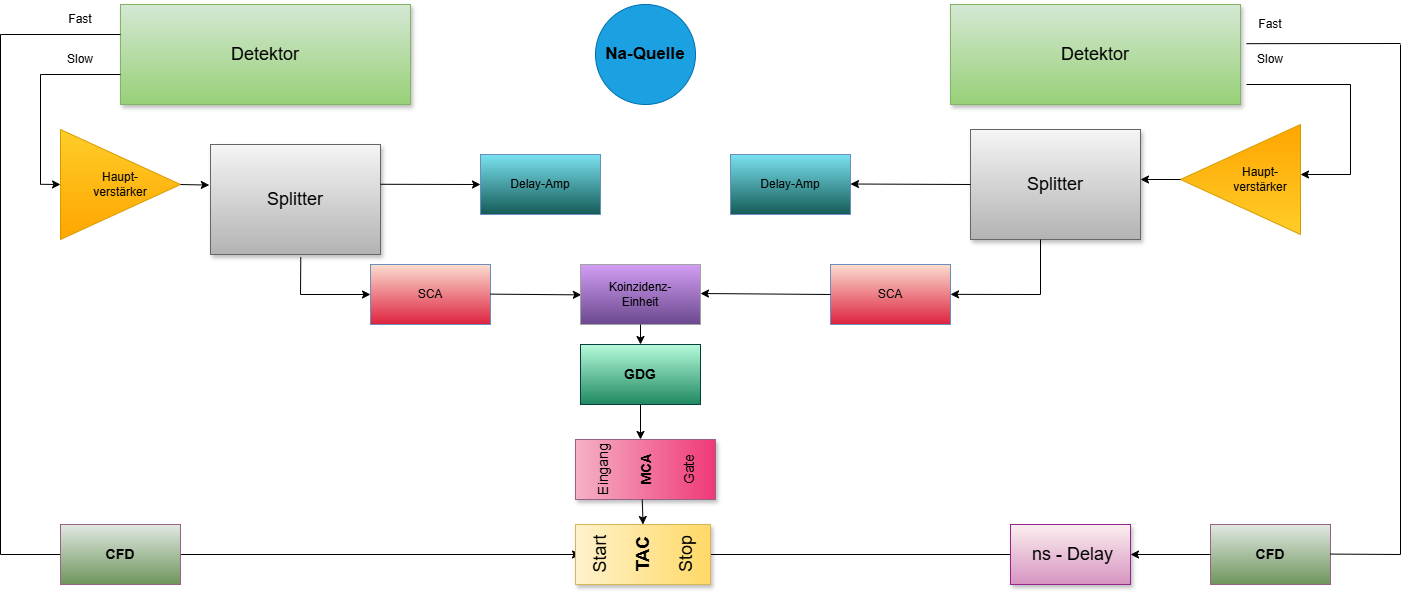

The diagram above was exported from draw.io. Its source (the exported page's mxGraphModel, read from the mxfile embedded in the PNG):
<mxGraphModel dx="1471" dy="890" grid="1" gridSize="10" guides="1" tooltips="1" connect="1" arrows="1" fold="1" page="1" pageScale="1" pageWidth="827" pageHeight="1169" math="0" shadow="0">
  <root>
    <mxCell id="0" />
    <mxCell id="1" parent="0" />
    <mxCell id="E_pXfr12Td9CRGUxmabD-1" parent="1" style="whiteSpace=wrap;html=1;shadow=1;fontSize=18;labelBackgroundColor=none;fillColor=#d5e8d4;strokeColor=#82b366;gradientColor=#97d077;" value="&lt;font style=&quot;color: light-dark(rgb(0, 0, 0), rgb(0, 0, 0));&quot;&gt;Detektor&lt;/font&gt;" vertex="1">
      <mxGeometry height="100" width="290" x="290" y="230" as="geometry" />
    </mxCell>
    <mxCell id="E_pXfr12Td9CRGUxmabD-2" edge="1" parent="1" source="E_pXfr12Td9CRGUxmabD-9" style="edgeStyle=elbowEdgeStyle;rounded=0;html=1;startArrow=none;startFill=0;jettySize=auto;orthogonalLoop=1;fontSize=18;elbow=vertical;labelBackgroundColor=none;fontColor=default;" value="">
      <mxGeometry relative="1" as="geometry">
        <mxPoint x="420" y="409.5" as="sourcePoint" />
        <mxPoint x="290" y="409.5" as="targetPoint" />
      </mxGeometry>
    </mxCell>
    <mxCell id="E_pXfr12Td9CRGUxmabD-3" edge="1" parent="1" style="endArrow=none;html=1;rounded=0;labelBackgroundColor=none;fontColor=default;" value="">
      <mxGeometry height="50" relative="1" width="50" as="geometry">
        <mxPoint x="170" y="260" as="sourcePoint" />
        <mxPoint x="290" y="260" as="targetPoint" />
      </mxGeometry>
    </mxCell>
    <mxCell id="E_pXfr12Td9CRGUxmabD-4" parent="1" style="whiteSpace=wrap;html=1;shadow=1;fontSize=18;labelBackgroundColor=none;fillColor=#f5f5f5;strokeColor=#666666;gradientColor=#b3b3b3;" value="Splitter" vertex="1">
      <mxGeometry height="110" width="170" x="380" y="370" as="geometry" />
    </mxCell>
    <mxCell id="E_pXfr12Td9CRGUxmabD-5" edge="1" parent="1" style="endArrow=none;html=1;rounded=0;labelBackgroundColor=none;fontColor=default;" value="">
      <mxGeometry height="50" relative="1" width="50" as="geometry">
        <mxPoint x="210" y="410" as="sourcePoint" />
        <mxPoint x="210" y="300" as="targetPoint" />
      </mxGeometry>
    </mxCell>
    <mxCell id="E_pXfr12Td9CRGUxmabD-6" edge="1" parent="1" style="endArrow=none;html=1;rounded=0;labelBackgroundColor=none;fontColor=default;" value="">
      <mxGeometry height="50" relative="1" width="50" as="geometry">
        <mxPoint x="210" y="300" as="sourcePoint" />
        <mxPoint x="290" y="300" as="targetPoint" />
      </mxGeometry>
    </mxCell>
    <mxCell id="E_pXfr12Td9CRGUxmabD-7" parent="1" style="text;html=1;whiteSpace=wrap;strokeColor=none;fillColor=none;align=center;verticalAlign=middle;rounded=0;" value="Fast" vertex="1">
      <mxGeometry height="30" width="60" x="220" y="230" as="geometry" />
    </mxCell>
    <mxCell id="E_pXfr12Td9CRGUxmabD-8" parent="1" style="text;html=1;whiteSpace=wrap;strokeColor=none;fillColor=none;align=center;verticalAlign=middle;rounded=0;" value="Slow" vertex="1">
      <mxGeometry height="30" width="60" x="220" y="270" as="geometry" />
    </mxCell>
    <mxCell id="E_pXfr12Td9CRGUxmabD-9" parent="1" style="triangle;whiteSpace=wrap;html=1;align=center;labelBackgroundColor=none;fillColor=#ffcd28;strokeColor=#d79b00;gradientColor=#ffa500;" value="&lt;div style=&quot;&quot;&gt;&lt;span style=&quot;&quot;&gt;Haupt-&lt;/span&gt;&lt;/div&gt;&lt;div style=&quot;&quot;&gt;verstärker&lt;/div&gt;" vertex="1">
      <mxGeometry height="110" width="120" x="230" y="355" as="geometry" />
    </mxCell>
    <mxCell id="E_pXfr12Td9CRGUxmabD-10" edge="1" parent="1" style="edgeStyle=elbowEdgeStyle;rounded=0;html=1;startArrow=none;startFill=0;jettySize=auto;orthogonalLoop=1;fontSize=18;elbow=vertical;labelBackgroundColor=none;fontColor=default;entryX=0;entryY=0.5;entryDx=0;entryDy=0;" target="E_pXfr12Td9CRGUxmabD-9" value="">
      <mxGeometry relative="1" as="geometry">
        <Array as="points" />
        <mxPoint x="210" y="409.8" as="sourcePoint" />
        <mxPoint x="770" y="410" as="targetPoint" />
      </mxGeometry>
    </mxCell>
    <mxCell id="E_pXfr12Td9CRGUxmabD-11" parent="1" style="rounded=0;whiteSpace=wrap;html=1;" value="" vertex="1">
      <mxGeometry height="60" width="120" x="650" y="380" as="geometry" />
    </mxCell>
    <mxCell id="E_pXfr12Td9CRGUxmabD-12" parent="1" style="rounded=0;whiteSpace=wrap;html=1;" value="" vertex="1">
      <mxGeometry height="60" width="120" x="540" y="490" as="geometry" />
    </mxCell>
    <mxCell id="E_pXfr12Td9CRGUxmabD-13" edge="1" parent="1" source="E_pXfr12Td9CRGUxmabD-9" style="endArrow=classic;html=1;rounded=0;exitX=1;exitY=0.5;exitDx=0;exitDy=0;entryX=-0.007;entryY=0.369;entryDx=0;entryDy=0;entryPerimeter=0;" target="E_pXfr12Td9CRGUxmabD-4" value="">
      <mxGeometry height="50" relative="1" width="50" as="geometry">
        <mxPoint x="530" y="510" as="sourcePoint" />
        <mxPoint x="383" y="408" as="targetPoint" />
      </mxGeometry>
    </mxCell>
    <mxCell id="E_pXfr12Td9CRGUxmabD-14" edge="1" parent="1" style="endArrow=classic;html=1;rounded=0;exitX=1.002;exitY=0.449;exitDx=0;exitDy=0;exitPerimeter=0;entryX=0;entryY=0.5;entryDx=0;entryDy=0;" target="E_pXfr12Td9CRGUxmabD-17" value="">
      <mxGeometry height="50" relative="1" width="50" as="geometry">
        <mxPoint x="550" y="409.77" as="sourcePoint" />
        <mxPoint x="590.02" y="409.91999999999996" as="targetPoint" />
      </mxGeometry>
    </mxCell>
    <mxCell id="E_pXfr12Td9CRGUxmabD-15" parent="1" style="text;html=1;whiteSpace=wrap;strokeColor=#6c8ebf;fillColor=light-dark(#fbddd0, #1d293b);align=center;verticalAlign=middle;rounded=0;gradientColor=light-dark(#dd223e, #436697);" value="SCA" vertex="1">
      <mxGeometry height="60" width="120" x="540" y="490" as="geometry" />
    </mxCell>
    <mxCell id="E_pXfr12Td9CRGUxmabD-16" edge="1" parent="1" source="E_pXfr12Td9CRGUxmabD-11" style="edgeStyle=elbowEdgeStyle;rounded=0;html=1;startArrow=none;startFill=0;jettySize=auto;orthogonalLoop=1;fontSize=18;elbow=vertical;labelBackgroundColor=none;fontColor=default;entryX=0;entryY=0.5;entryDx=0;entryDy=0;" target="E_pXfr12Td9CRGUxmabD-17" value="">
      <mxGeometry relative="1" as="geometry">
        <Array as="points" />
        <mxPoint x="710" y="410" as="sourcePoint" />
        <mxPoint x="840" y="410" as="targetPoint" />
      </mxGeometry>
    </mxCell>
    <mxCell id="E_pXfr12Td9CRGUxmabD-17" parent="1" style="text;html=1;whiteSpace=wrap;strokeColor=#6c8ebf;fillColor=light-dark(#7ae2f0, #1d293b);align=center;verticalAlign=middle;rounded=0;gradientColor=light-dark(#155b57, #436697);" value="Delay-Amp" vertex="1">
      <mxGeometry height="60" width="120" x="650" y="380" as="geometry" />
    </mxCell>
    <mxCell id="E_pXfr12Td9CRGUxmabD-18" edge="1" parent="1" style="endArrow=classic;html=1;rounded=0;" value="">
      <mxGeometry height="50" relative="1" width="50" as="geometry">
        <mxPoint x="470" y="520" as="sourcePoint" />
        <mxPoint x="540" y="520" as="targetPoint" />
      </mxGeometry>
    </mxCell>
    <mxCell id="E_pXfr12Td9CRGUxmabD-19" edge="1" parent="1" style="endArrow=none;html=1;rounded=0;entryX=0.531;entryY=1.025;entryDx=0;entryDy=0;entryPerimeter=0;" target="E_pXfr12Td9CRGUxmabD-4" value="">
      <mxGeometry height="50" relative="1" width="50" as="geometry">
        <mxPoint x="470" y="520" as="sourcePoint" />
        <mxPoint x="520" y="470" as="targetPoint" />
      </mxGeometry>
    </mxCell>
    <mxCell id="E_pXfr12Td9CRGUxmabD-20" parent="1" style="whiteSpace=wrap;html=1;shadow=1;fontSize=18;labelBackgroundColor=none;fillColor=#d5e8d4;strokeColor=#82b366;gradientColor=#97d077;" value="&lt;font style=&quot;color: light-dark(rgb(0, 0, 0), rgb(0, 0, 0));&quot;&gt;Detektor&lt;/font&gt;" vertex="1">
      <mxGeometry height="100" width="290" x="1120" y="230" as="geometry" />
    </mxCell>
    <mxCell id="E_pXfr12Td9CRGUxmabD-21" edge="1" parent="1" style="endArrow=none;html=1;rounded=0;labelBackgroundColor=none;fontColor=default;" value="">
      <mxGeometry height="50" relative="1" width="50" as="geometry">
        <mxPoint x="1416" y="269.17" as="sourcePoint" />
        <mxPoint x="1570" y="269" as="targetPoint" />
      </mxGeometry>
    </mxCell>
    <mxCell id="E_pXfr12Td9CRGUxmabD-22" parent="1" style="whiteSpace=wrap;html=1;shadow=1;fontSize=18;labelBackgroundColor=none;fillColor=#f5f5f5;strokeColor=#666666;gradientColor=#b3b3b3;" value="Splitter" vertex="1">
      <mxGeometry height="110" width="170" x="1140" y="355" as="geometry" />
    </mxCell>
    <mxCell id="E_pXfr12Td9CRGUxmabD-23" edge="1" parent="1" style="endArrow=none;html=1;rounded=0;labelBackgroundColor=none;fontColor=default;" value="">
      <mxGeometry height="50" relative="1" width="50" as="geometry">
        <mxPoint x="1416" y="310" as="sourcePoint" />
        <mxPoint x="1520" y="310" as="targetPoint" />
      </mxGeometry>
    </mxCell>
    <mxCell id="E_pXfr12Td9CRGUxmabD-24" parent="1" style="text;html=1;whiteSpace=wrap;strokeColor=none;fillColor=none;align=center;verticalAlign=middle;rounded=0;" value="Fast" vertex="1">
      <mxGeometry height="40" width="60" x="1410" y="230" as="geometry" />
    </mxCell>
    <mxCell id="E_pXfr12Td9CRGUxmabD-25" parent="1" style="text;html=1;whiteSpace=wrap;strokeColor=none;fillColor=none;align=center;verticalAlign=middle;rounded=0;" value="Slow" vertex="1">
      <mxGeometry height="30" width="60" x="1410" y="270" as="geometry" />
    </mxCell>
    <mxCell id="E_pXfr12Td9CRGUxmabD-26" parent="1" style="triangle;whiteSpace=wrap;html=1;align=center;labelBackgroundColor=none;fillColor=#ffcd28;strokeColor=#d79b00;gradientColor=#ffa500;rotation=-180;" value="&lt;div style=&quot;&quot;&gt;&lt;br&gt;&lt;/div&gt;" vertex="1">
      <mxGeometry height="110" width="120" x="1350" y="350" as="geometry" />
    </mxCell>
    <mxCell id="E_pXfr12Td9CRGUxmabD-27" parent="1" style="rounded=0;whiteSpace=wrap;html=1;" value="" vertex="1">
      <mxGeometry height="60" width="120" x="900" y="380" as="geometry" />
    </mxCell>
    <mxCell id="E_pXfr12Td9CRGUxmabD-28" parent="1" style="text;html=1;whiteSpace=wrap;strokeColor=#6c8ebf;fillColor=light-dark(#fbddd0, #1d293b);align=center;verticalAlign=middle;rounded=0;gradientColor=light-dark(#dd223e, #436697);" value="SCA" vertex="1">
      <mxGeometry height="60" width="120" x="1000" y="490" as="geometry" />
    </mxCell>
    <mxCell id="E_pXfr12Td9CRGUxmabD-29" edge="1" parent="1" source="E_pXfr12Td9CRGUxmabD-27" style="edgeStyle=elbowEdgeStyle;rounded=0;html=1;startArrow=none;startFill=0;jettySize=auto;orthogonalLoop=1;fontSize=18;elbow=vertical;labelBackgroundColor=none;fontColor=default;entryX=0;entryY=0.5;entryDx=0;entryDy=0;" target="E_pXfr12Td9CRGUxmabD-30" value="">
      <mxGeometry relative="1" as="geometry">
        <Array as="points" />
        <mxPoint x="1730" y="505" as="sourcePoint" />
        <mxPoint x="1860" y="505" as="targetPoint" />
      </mxGeometry>
    </mxCell>
    <mxCell id="E_pXfr12Td9CRGUxmabD-30" parent="1" style="text;html=1;whiteSpace=wrap;strokeColor=#6c8ebf;fillColor=light-dark(#7ae2f0, #1d293b);align=center;verticalAlign=middle;rounded=0;gradientColor=light-dark(#155b57, #436697);" value="Delay-Amp" vertex="1">
      <mxGeometry height="60" width="120" x="900" y="380" as="geometry" />
    </mxCell>
    <mxCell id="E_pXfr12Td9CRGUxmabD-31" edge="1" parent="1" style="endArrow=classic;html=1;rounded=0;entryX=1;entryY=0.75;entryDx=0;entryDy=0;" value="">
      <mxGeometry height="50" relative="1" width="50" as="geometry">
        <mxPoint x="1210" y="520" as="sourcePoint" />
        <mxPoint x="1120" y="519.86" as="targetPoint" />
      </mxGeometry>
    </mxCell>
    <mxCell id="E_pXfr12Td9CRGUxmabD-32" edge="1" parent="1" source="E_pXfr12Td9CRGUxmabD-22" style="endArrow=classic;html=1;rounded=0;exitX=0;exitY=0.5;exitDx=0;exitDy=0;" value="">
      <mxGeometry height="50" relative="1" width="50" as="geometry">
        <mxPoint x="1120" y="409.5" as="sourcePoint" />
        <mxPoint x="1020" y="409.5" as="targetPoint" />
      </mxGeometry>
    </mxCell>
    <mxCell id="E_pXfr12Td9CRGUxmabD-33" parent="1" style="text;html=1;whiteSpace=wrap;strokeColor=none;fillColor=none;align=center;verticalAlign=middle;rounded=0;" value="Haupt-&lt;div&gt;verstärker&lt;/div&gt;" vertex="1">
      <mxGeometry height="30" width="60" x="1400" y="390" as="geometry" />
    </mxCell>
    <mxCell id="E_pXfr12Td9CRGUxmabD-34" edge="1" parent="1" style="endArrow=none;html=1;rounded=0;" value="">
      <mxGeometry height="50" relative="1" width="50" as="geometry">
        <mxPoint x="1520" y="400" as="sourcePoint" />
        <mxPoint x="1520" y="310" as="targetPoint" />
      </mxGeometry>
    </mxCell>
    <mxCell id="E_pXfr12Td9CRGUxmabD-35" edge="1" parent="1" style="endArrow=classic;html=1;rounded=0;" value="">
      <mxGeometry height="50" relative="1" width="50" as="geometry">
        <mxPoint x="1520" y="400" as="sourcePoint" />
        <mxPoint x="1470" y="400" as="targetPoint" />
      </mxGeometry>
    </mxCell>
    <mxCell id="E_pXfr12Td9CRGUxmabD-36" edge="1" parent="1" source="E_pXfr12Td9CRGUxmabD-26" style="endArrow=classic;html=1;rounded=0;exitX=1;exitY=0.5;exitDx=0;exitDy=0;" value="">
      <mxGeometry height="50" relative="1" width="50" as="geometry">
        <mxPoint x="1240" y="480" as="sourcePoint" />
        <mxPoint x="1310" y="405" as="targetPoint" />
      </mxGeometry>
    </mxCell>
    <mxCell id="E_pXfr12Td9CRGUxmabD-37" edge="1" parent="1" style="endArrow=none;html=1;rounded=0;entryX=0.5;entryY=1;entryDx=0;entryDy=0;" value="">
      <mxGeometry height="50" relative="1" width="50" as="geometry">
        <mxPoint x="1210" y="520" as="sourcePoint" />
        <mxPoint x="1210" y="465" as="targetPoint" />
      </mxGeometry>
    </mxCell>
    <mxCell id="E_pXfr12Td9CRGUxmabD-38" edge="1" parent="1" style="endArrow=none;html=1;rounded=0;" value="">
      <mxGeometry height="50" relative="1" width="50" as="geometry">
        <mxPoint x="170" y="780" as="sourcePoint" />
        <mxPoint x="170" y="260" as="targetPoint" />
      </mxGeometry>
    </mxCell>
    <mxCell id="E_pXfr12Td9CRGUxmabD-39" edge="1" parent="1" style="endArrow=none;html=1;rounded=0;" target="E_pXfr12Td9CRGUxmabD-40" value="">
      <mxGeometry height="50" relative="1" width="50" as="geometry">
        <mxPoint x="170" y="780" as="sourcePoint" />
        <mxPoint x="290" y="670" as="targetPoint" />
      </mxGeometry>
    </mxCell>
    <mxCell id="E_pXfr12Td9CRGUxmabD-40" parent="1" style="rounded=0;whiteSpace=wrap;html=1;" value="" vertex="1">
      <mxGeometry height="60" width="120" x="230" y="750" as="geometry" />
    </mxCell>
    <mxCell id="E_pXfr12Td9CRGUxmabD-41" edge="1" parent="1" source="E_pXfr12Td9CRGUxmabD-43" style="endArrow=classic;html=1;rounded=0;entryX=0;entryY=0.5;entryDx=0;entryDy=0;" target="E_pXfr12Td9CRGUxmabD-54" value="">
      <mxGeometry height="50" relative="1" width="50" as="geometry">
        <mxPoint x="350" y="670" as="sourcePoint" />
        <mxPoint x="510" y="670" as="targetPoint" />
      </mxGeometry>
    </mxCell>
    <mxCell id="E_pXfr12Td9CRGUxmabD-42" parent="1" style="rounded=0;whiteSpace=wrap;html=1;" value="" vertex="1">
      <mxGeometry height="60" width="120" x="750" y="490" as="geometry" />
    </mxCell>
    <mxCell id="E_pXfr12Td9CRGUxmabD-43" parent="1" style="text;html=1;whiteSpace=wrap;strokeColor=#996185;fillColor=#E1E8E2;align=center;verticalAlign=middle;rounded=0;gradientColor=light-dark(#6e955b, #214210);" value="&lt;font style=&quot;font-size: 14px;&quot;&gt;&lt;b&gt;CFD&lt;/b&gt;&lt;/font&gt;" vertex="1">
      <mxGeometry height="60" width="120" x="230" y="750" as="geometry" />
    </mxCell>
    <mxCell id="E_pXfr12Td9CRGUxmabD-46" parent="1" style="text;html=1;whiteSpace=wrap;strokeColor=#996185;fillColor=#E1E8E2;align=center;verticalAlign=middle;rounded=0;gradientColor=light-dark(#6e955b, #214210);" value="&lt;font style=&quot;font-size: 14px;&quot;&gt;&lt;b&gt;CFD&lt;/b&gt;&lt;/font&gt;" vertex="1">
      <mxGeometry height="60" width="120" x="1380" y="750" as="geometry" />
    </mxCell>
    <mxCell id="E_pXfr12Td9CRGUxmabD-47" edge="1" parent="1" style="endArrow=none;html=1;rounded=0;" value="">
      <mxGeometry height="50" relative="1" width="50" as="geometry">
        <mxPoint x="1570" y="780" as="sourcePoint" />
        <mxPoint x="1570" y="270" as="targetPoint" />
      </mxGeometry>
    </mxCell>
    <mxCell id="E_pXfr12Td9CRGUxmabD-48" edge="1" parent="1" style="endArrow=none;html=1;rounded=0;" value="">
      <mxGeometry height="50" relative="1" width="50" as="geometry">
        <mxPoint x="1500" y="779.57" as="sourcePoint" />
        <mxPoint x="1570" y="780" as="targetPoint" />
      </mxGeometry>
    </mxCell>
    <mxCell id="E_pXfr12Td9CRGUxmabD-49" edge="1" parent="1" source="E_pXfr12Td9CRGUxmabD-46" style="endArrow=classic;html=1;rounded=0;exitX=0;exitY=0.5;exitDx=0;exitDy=0;" target="E_pXfr12Td9CRGUxmabD-51" value="">
      <mxGeometry height="50" relative="1" width="50" as="geometry">
        <mxPoint x="1390" y="669.23" as="sourcePoint" />
        <mxPoint x="1240" y="669.85" as="targetPoint" />
      </mxGeometry>
    </mxCell>
    <mxCell id="E_pXfr12Td9CRGUxmabD-50" edge="1" parent="1" source="E_pXfr12Td9CRGUxmabD-51" style="edgeStyle=orthogonalEdgeStyle;rounded=0;orthogonalLoop=1;jettySize=auto;html=1;entryX=1;entryY=0.5;entryDx=0;entryDy=0;" target="E_pXfr12Td9CRGUxmabD-54" value="">
      <mxGeometry relative="1" as="geometry">
        <Array as="points">
          <mxPoint x="1250" y="780" />
        </Array>
      </mxGeometry>
    </mxCell>
    <mxCell id="E_pXfr12Td9CRGUxmabD-51" parent="1" style="rounded=0;whiteSpace=wrap;html=1;" value="" vertex="1">
      <mxGeometry height="60" width="120" x="1180" y="750" as="geometry" />
    </mxCell>
    <mxCell id="E_pXfr12Td9CRGUxmabD-52" parent="1" style="whiteSpace=wrap;html=1;shadow=1;fontSize=18;labelBackgroundColor=none;fillColor=light-dark(#fbefef, #512d2b);strokeColor=light-dark(#95238b, #d7817e);gradientColor=light-dark(#d694c1, #d0635f);" value="&amp;nbsp;ns - Delay" vertex="1">
      <mxGeometry height="60" width="120" x="1180" y="750" as="geometry" />
    </mxCell>
    <mxCell id="E_pXfr12Td9CRGUxmabD-53" parent="1" style="text;html=1;whiteSpace=wrap;strokeColor=light-dark(#083f3e, #996500);fillColor=light-dark(#b6fbdb, #6a3f00);align=center;verticalAlign=middle;rounded=0;gradientColor=light-dark(#1f8961, #a05300);" value="&lt;font style=&quot;font-size: 14px;&quot;&gt;&lt;b&gt;GDG&lt;/b&gt;&lt;/font&gt;" vertex="1">
      <mxGeometry height="60" width="120" x="750" y="570" as="geometry" />
    </mxCell>
    <mxCell id="E_pXfr12Td9CRGUxmabD-54" parent="1" style="rounded=0;whiteSpace=wrap;html=1;" value="" vertex="1">
      <mxGeometry height="60" width="120" x="750" y="750" as="geometry" />
    </mxCell>
    <mxCell id="E_pXfr12Td9CRGUxmabD-56" edge="1" parent="1" style="endArrow=classic;html=1;rounded=0;entryX=0.007;entryY=0.679;entryDx=0;entryDy=0;entryPerimeter=0;" value="">
      <mxGeometry height="50" relative="1" width="50" as="geometry">
        <mxPoint x="660" y="519.63" as="sourcePoint" />
        <mxPoint x="750.8399999999999" y="520.3700000000001" as="targetPoint" />
      </mxGeometry>
    </mxCell>
    <mxCell id="E_pXfr12Td9CRGUxmabD-57" edge="1" parent="1" source="E_pXfr12Td9CRGUxmabD-28" style="endArrow=classic;html=1;rounded=0;exitX=0;exitY=0.5;exitDx=0;exitDy=0;" value="">
      <mxGeometry height="50" relative="1" width="50" as="geometry">
        <mxPoint x="870" y="519.63" as="sourcePoint" />
        <mxPoint x="870" y="519" as="targetPoint" />
      </mxGeometry>
    </mxCell>
    <mxCell id="E_pXfr12Td9CRGUxmabD-58" parent="1" style="text;html=1;whiteSpace=wrap;strokeColor=light-dark(#a3a3a3, #ededed);fillColor=light-dark(#d29ef5, #281D00);align=center;verticalAlign=middle;rounded=0;gradientColor=light-dark(#6b488e, #543300);" value="Koinzidenz-&lt;div&gt;Einheit&lt;/div&gt;" vertex="1">
      <mxGeometry height="60" width="120" x="750" y="490" as="geometry" />
    </mxCell>
    <mxCell id="E_pXfr12Td9CRGUxmabD-59" edge="1" parent="1" source="E_pXfr12Td9CRGUxmabD-58" style="endArrow=classic;html=1;rounded=0;exitX=0.5;exitY=1;exitDx=0;exitDy=0;entryX=0.5;entryY=0;entryDx=0;entryDy=0;" target="E_pXfr12Td9CRGUxmabD-53" value="">
      <mxGeometry height="50" relative="1" width="50" as="geometry">
        <mxPoint x="860" y="660" as="sourcePoint" />
        <mxPoint x="910" y="610" as="targetPoint" />
      </mxGeometry>
    </mxCell>
    <mxCell id="E_pXfr12Td9CRGUxmabD-60" edge="1" parent="1" source="E_pXfr12Td9CRGUxmabD-53" style="endArrow=classic;html=1;rounded=0;exitX=0.5;exitY=1;exitDx=0;exitDy=0;entryX=0.5;entryY=0;entryDx=0;entryDy=0;" value="">
      <mxGeometry height="50" relative="1" width="50" as="geometry">
        <mxPoint x="860" y="660" as="sourcePoint" />
        <mxPoint x="810" y="665" as="targetPoint" />
      </mxGeometry>
    </mxCell>
    <mxCell id="E_pXfr12Td9CRGUxmabD-61" parent="1" style="whiteSpace=wrap;html=1;shadow=1;fontSize=18;labelBackgroundColor=none;fillColor=#fff2cc;strokeColor=#d6b656;gradientColor=#ffd966;rotation=-90;" value="Start&lt;br&gt;&lt;div&gt;&lt;br&gt;&lt;/div&gt;&lt;div&gt;&lt;b&gt;TAC&lt;/b&gt;&lt;/div&gt;&lt;div&gt;&lt;br&gt;&lt;/div&gt;&lt;div&gt;Stop&lt;/div&gt;" vertex="1">
      <mxGeometry height="135" width="60" x="782.5" y="712.5" as="geometry" />
    </mxCell>
    <mxCell id="WL6dxPEvEVyNWnl2N6YC-1" parent="1" style="whiteSpace=wrap;html=1;shadow=1;fontSize=18;labelBackgroundColor=none;fillColor=light-dark(#f5b2c6, #43303c);strokeColor=#996185;gradientColor=light-dark(#f03878, #b56185);rotation=-90;" value="&lt;font style=&quot;font-size: 14px;&quot;&gt;Eingang&lt;/font&gt;&lt;div&gt;&lt;font style=&quot;font-size: 14px;&quot;&gt;&lt;br&gt;&lt;/font&gt;&lt;/div&gt;&lt;div&gt;&lt;b&gt;&lt;font style=&quot;font-size: 14px;&quot;&gt;MCA&lt;/font&gt;&lt;/b&gt;&lt;/div&gt;&lt;div&gt;&lt;font style=&quot;font-size: 14px;&quot;&gt;&lt;br&gt;&lt;/font&gt;&lt;/div&gt;&lt;div&gt;&lt;font style=&quot;font-size: 14px;&quot;&gt;Gate&lt;/font&gt;&lt;/div&gt;" vertex="1">
      <mxGeometry height="140" width="60" x="785" y="625" as="geometry" />
    </mxCell>
    <mxCell id="WL6dxPEvEVyNWnl2N6YC-2" edge="1" parent="1" source="WL6dxPEvEVyNWnl2N6YC-1" style="endArrow=classic;html=1;rounded=0;entryX=1;entryY=0.5;entryDx=0;entryDy=0;exitX=-0.003;exitY=0.477;exitDx=0;exitDy=0;exitPerimeter=0;" target="E_pXfr12Td9CRGUxmabD-61" value="">
      <mxGeometry height="50" relative="1" width="50" as="geometry">
        <mxPoint x="813" y="730" as="sourcePoint" />
        <mxPoint x="800" y="685" as="targetPoint" />
      </mxGeometry>
    </mxCell>
    <mxCell id="lwHbBFkUiRKKvuCOp8hl-1" parent="1" style="ellipse;whiteSpace=wrap;html=1;aspect=fixed;fillColor=#1ba1e2;strokeColor=#006EAF;fontColor=#ffffff;" value="" vertex="1">
      <mxGeometry height="100" width="100" x="765" y="230" as="geometry" />
    </mxCell>
    <mxCell id="lwHbBFkUiRKKvuCOp8hl-2" parent="1" style="text;html=1;whiteSpace=wrap;strokeColor=none;fillColor=none;align=center;verticalAlign=middle;rounded=0;" value="&lt;b&gt;&lt;font style=&quot;font-size: 17px;&quot;&gt;Na-Quelle&lt;/font&gt;&lt;/b&gt;" vertex="1">
      <mxGeometry height="70" width="110" x="760" y="245" as="geometry" />
    </mxCell>
  </root>
</mxGraphModel>